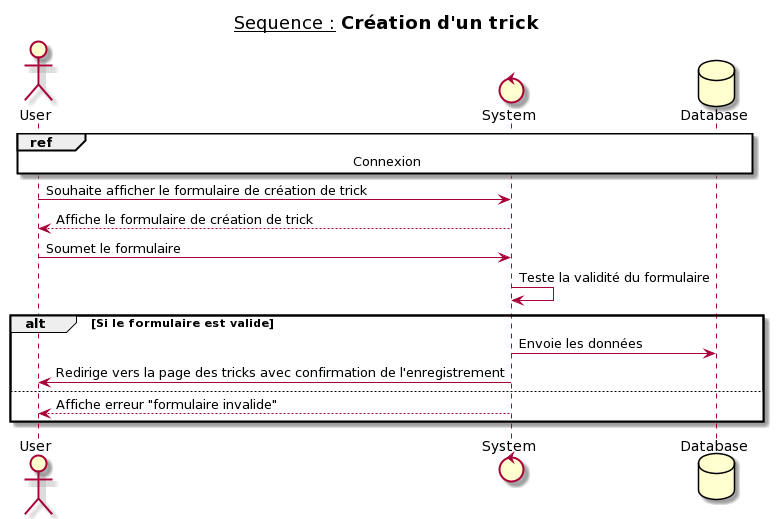

The diagram above was rendered by PlantUML. Its source (embedded in the PNG):
@startuml
title __Sequence :__ **Création d'un trick**
actor User
control System
database Database

ref over User, System, Database : Connexion

User -> System : Souhaite afficher le formulaire de création de trick
System --> User : Affiche le formulaire de création de trick
User -> System : Soumet le formulaire
System -> System : Teste la validité du formulaire
alt Si le formulaire est valide
  System -> Database : Envoie les données
  System -> User : Redirige vers la page des tricks avec confirmation de l'enregistrement
else
    System --> User : Affiche erreur "formulaire invalide"
end
@enduml